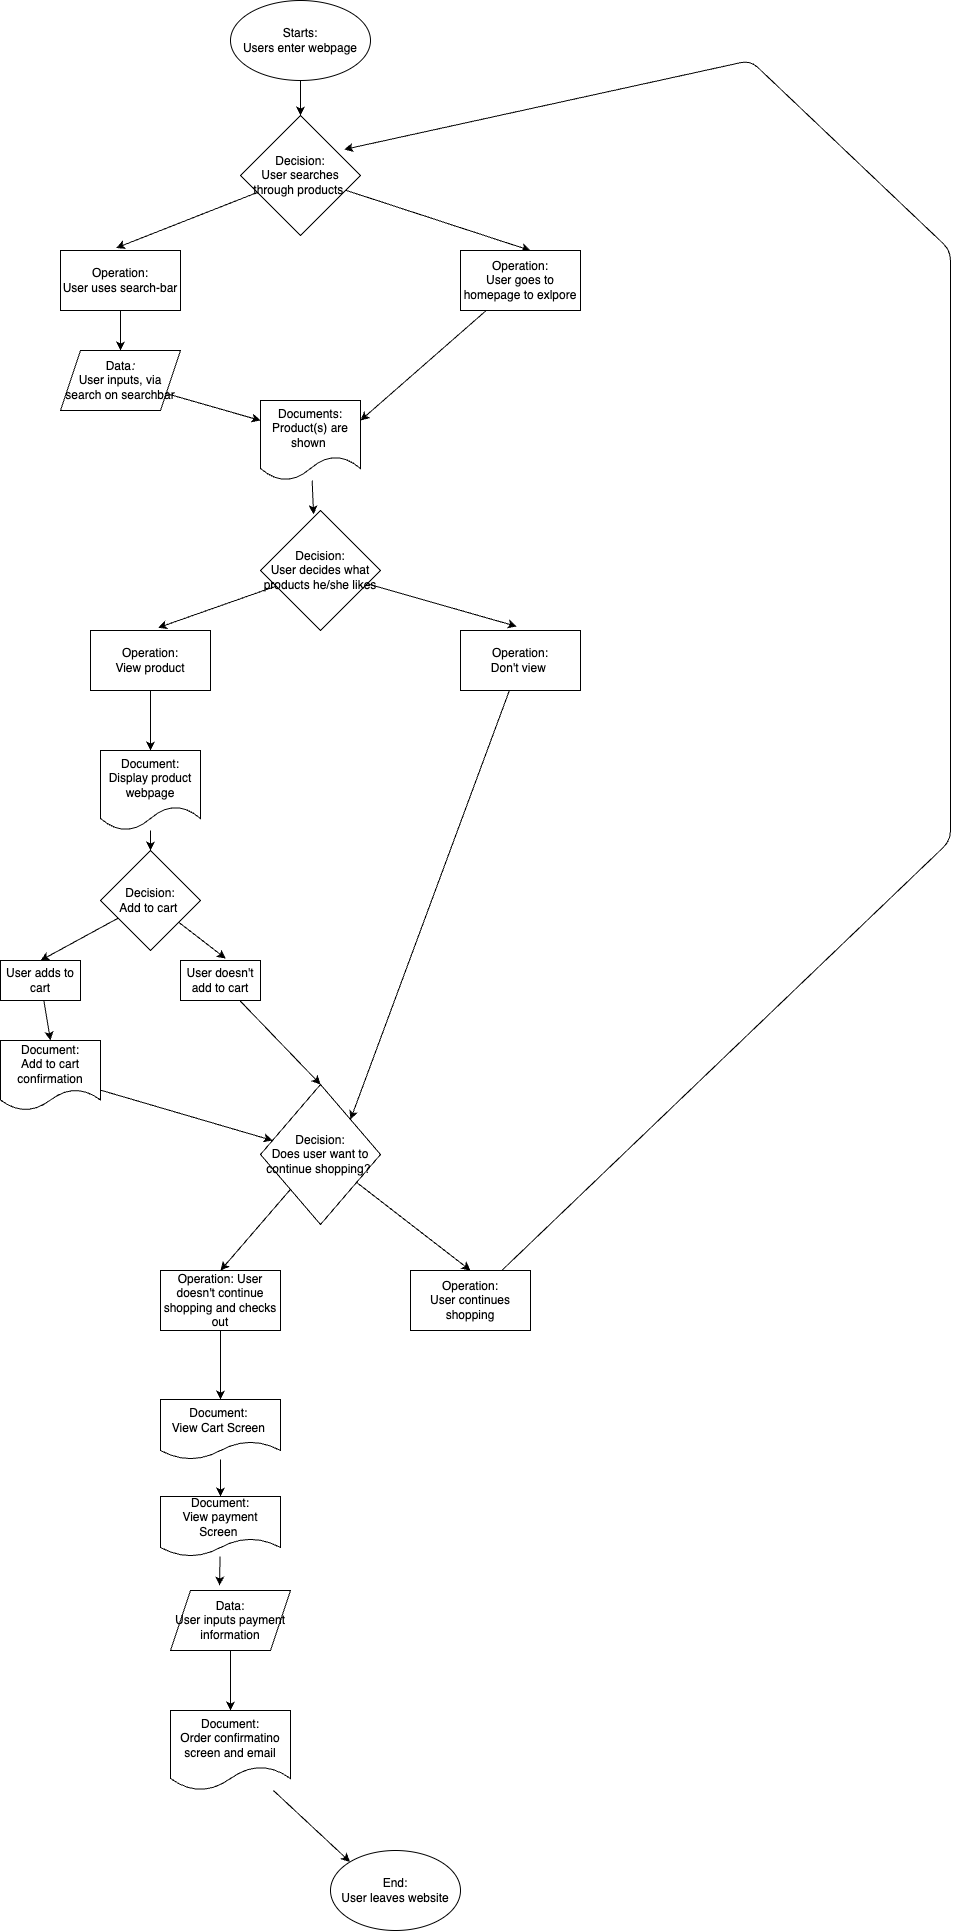

The diagram above was exported from draw.io. Its source (the exported page's mxGraphModel, read from the mxfile embedded in the PNG):
<mxGraphModel dx="2456" dy="782" grid="1" gridSize="10" guides="1" tooltips="1" connect="1" arrows="1" fold="1" page="1" pageScale="1" pageWidth="3000" pageHeight="3000" math="0" shadow="0">
  <root>
    <mxCell id="0" />
    <mxCell id="1" parent="0" />
    <mxCell id="30" value="" style="edgeStyle=none;html=1;" edge="1" parent="1" source="2" target="3">
      <mxGeometry relative="1" as="geometry" />
    </mxCell>
    <mxCell id="2" value="Starts:&lt;br&gt;Users enter webpage" style="ellipse;whiteSpace=wrap;html=1;" vertex="1" parent="1">
      <mxGeometry x="420" y="180" width="140" height="80" as="geometry" />
    </mxCell>
    <mxCell id="32" style="edgeStyle=none;html=1;entryX=0.583;entryY=0;entryDx=0;entryDy=0;entryPerimeter=0;" edge="1" parent="1" source="3" target="5">
      <mxGeometry relative="1" as="geometry">
        <mxPoint x="710" y="420" as="targetPoint" />
      </mxGeometry>
    </mxCell>
    <mxCell id="33" style="edgeStyle=none;html=1;entryX=0.463;entryY=-0.042;entryDx=0;entryDy=0;entryPerimeter=0;" edge="1" parent="1" source="3" target="4">
      <mxGeometry relative="1" as="geometry" />
    </mxCell>
    <mxCell id="3" value="Decision: &lt;br&gt;User searches through products&amp;nbsp;" style="rhombus;whiteSpace=wrap;html=1;" vertex="1" parent="1">
      <mxGeometry x="430" y="295" width="120" height="120" as="geometry" />
    </mxCell>
    <mxCell id="34" style="edgeStyle=none;html=1;entryX=0.5;entryY=0;entryDx=0;entryDy=0;" edge="1" parent="1" source="4" target="16">
      <mxGeometry relative="1" as="geometry" />
    </mxCell>
    <mxCell id="4" value="Operation: &lt;br&gt;User uses search-bar" style="whiteSpace=wrap;html=1;" vertex="1" parent="1">
      <mxGeometry x="250" y="430" width="120" height="60" as="geometry" />
    </mxCell>
    <mxCell id="36" style="edgeStyle=none;html=1;entryX=1;entryY=0.25;entryDx=0;entryDy=0;" edge="1" parent="1" source="5" target="17">
      <mxGeometry relative="1" as="geometry" />
    </mxCell>
    <mxCell id="5" value="Operation: &lt;br&gt;User goes to homepage to exlpore" style="whiteSpace=wrap;html=1;" vertex="1" parent="1">
      <mxGeometry x="650" y="430" width="120" height="60" as="geometry" />
    </mxCell>
    <mxCell id="38" style="edgeStyle=none;html=1;entryX=0.563;entryY=-0.046;entryDx=0;entryDy=0;entryPerimeter=0;" edge="1" parent="1" source="8" target="10">
      <mxGeometry relative="1" as="geometry" />
    </mxCell>
    <mxCell id="39" style="edgeStyle=none;html=1;entryX=0.469;entryY=-0.068;entryDx=0;entryDy=0;entryPerimeter=0;" edge="1" parent="1" source="8" target="9">
      <mxGeometry relative="1" as="geometry" />
    </mxCell>
    <mxCell id="8" value="Decision:&lt;br&gt;User decides what products he/she likes" style="rhombus;whiteSpace=wrap;html=1;" vertex="1" parent="1">
      <mxGeometry x="450" y="690" width="120" height="120" as="geometry" />
    </mxCell>
    <mxCell id="46" style="edgeStyle=none;html=1;entryX=1;entryY=0;entryDx=0;entryDy=0;" edge="1" parent="1" source="9" target="21">
      <mxGeometry relative="1" as="geometry" />
    </mxCell>
    <mxCell id="9" value="Operation:&lt;br&gt;Don't view&amp;nbsp;" style="whiteSpace=wrap;html=1;" vertex="1" parent="1">
      <mxGeometry x="650" y="810" width="120" height="60" as="geometry" />
    </mxCell>
    <mxCell id="40" style="edgeStyle=none;html=1;entryX=0.5;entryY=0;entryDx=0;entryDy=0;" edge="1" parent="1" source="10" target="18">
      <mxGeometry relative="1" as="geometry" />
    </mxCell>
    <mxCell id="10" value="Operation:&lt;br&gt;View product" style="whiteSpace=wrap;html=1;" vertex="1" parent="1">
      <mxGeometry x="280" y="810" width="120" height="60" as="geometry" />
    </mxCell>
    <mxCell id="42" style="edgeStyle=none;html=1;entryX=0.5;entryY=0;entryDx=0;entryDy=0;" edge="1" parent="1" source="12" target="13">
      <mxGeometry relative="1" as="geometry" />
    </mxCell>
    <mxCell id="43" style="edgeStyle=none;html=1;entryX=0.566;entryY=-0.048;entryDx=0;entryDy=0;entryPerimeter=0;" edge="1" parent="1" source="12" target="14">
      <mxGeometry relative="1" as="geometry" />
    </mxCell>
    <mxCell id="12" value="Decision:&lt;br&gt;Add to cart&amp;nbsp;" style="rhombus;whiteSpace=wrap;html=1;" vertex="1" parent="1">
      <mxGeometry x="290" y="1030" width="100" height="100" as="geometry" />
    </mxCell>
    <mxCell id="55" style="edgeStyle=none;html=1;entryX=0.5;entryY=0;entryDx=0;entryDy=0;" edge="1" parent="1" source="13" target="20">
      <mxGeometry relative="1" as="geometry" />
    </mxCell>
    <mxCell id="13" value="User adds to cart" style="whiteSpace=wrap;html=1;" vertex="1" parent="1">
      <mxGeometry x="190" y="1140" width="80" height="40" as="geometry" />
    </mxCell>
    <mxCell id="44" style="edgeStyle=none;html=1;entryX=0.5;entryY=0;entryDx=0;entryDy=0;" edge="1" parent="1" source="14" target="21">
      <mxGeometry relative="1" as="geometry" />
    </mxCell>
    <mxCell id="14" value="User doesn't add to cart" style="whiteSpace=wrap;html=1;" vertex="1" parent="1">
      <mxGeometry x="370" y="1140" width="80" height="40" as="geometry" />
    </mxCell>
    <mxCell id="35" style="edgeStyle=none;html=1;entryX=0;entryY=0.25;entryDx=0;entryDy=0;" edge="1" parent="1" source="16" target="17">
      <mxGeometry relative="1" as="geometry" />
    </mxCell>
    <mxCell id="16" value="Data&lt;i&gt;:&lt;/i&gt;&lt;br&gt;User inputs, via search on searchbar" style="shape=parallelogram;perimeter=parallelogramPerimeter;whiteSpace=wrap;html=1;fixedSize=1;" vertex="1" parent="1">
      <mxGeometry x="250" y="530" width="120" height="60" as="geometry" />
    </mxCell>
    <mxCell id="37" style="edgeStyle=none;html=1;entryX=0.442;entryY=0.032;entryDx=0;entryDy=0;entryPerimeter=0;" edge="1" parent="1" source="17" target="8">
      <mxGeometry relative="1" as="geometry" />
    </mxCell>
    <mxCell id="17" value="Documents:&lt;br&gt;Product(s) are shown&amp;nbsp;" style="shape=document;whiteSpace=wrap;html=1;boundedLbl=1;" vertex="1" parent="1">
      <mxGeometry x="450" y="580" width="100" height="80" as="geometry" />
    </mxCell>
    <mxCell id="41" style="edgeStyle=none;html=1;entryX=0.5;entryY=0;entryDx=0;entryDy=0;" edge="1" parent="1" source="18" target="12">
      <mxGeometry relative="1" as="geometry" />
    </mxCell>
    <mxCell id="18" value="Document:&lt;br&gt;Display product webpage" style="shape=document;whiteSpace=wrap;html=1;boundedLbl=1;" vertex="1" parent="1">
      <mxGeometry x="290" y="930" width="100" height="80" as="geometry" />
    </mxCell>
    <mxCell id="45" style="edgeStyle=none;html=1;" edge="1" parent="1" source="20" target="21">
      <mxGeometry relative="1" as="geometry" />
    </mxCell>
    <mxCell id="20" value="Document:&lt;br&gt;Add to cart confirmation" style="shape=document;whiteSpace=wrap;html=1;boundedLbl=1;" vertex="1" parent="1">
      <mxGeometry x="190" y="1220" width="100" height="70" as="geometry" />
    </mxCell>
    <mxCell id="47" style="edgeStyle=none;html=1;entryX=0.5;entryY=0;entryDx=0;entryDy=0;" edge="1" parent="1" source="21" target="22">
      <mxGeometry relative="1" as="geometry" />
    </mxCell>
    <mxCell id="48" style="edgeStyle=none;html=1;entryX=0.5;entryY=0;entryDx=0;entryDy=0;" edge="1" parent="1" source="21" target="23">
      <mxGeometry relative="1" as="geometry" />
    </mxCell>
    <mxCell id="21" value="Decision:&lt;br&gt;Does user want to continue shopping?&amp;nbsp;" style="rhombus;whiteSpace=wrap;html=1;" vertex="1" parent="1">
      <mxGeometry x="450" y="1264" width="120" height="140" as="geometry" />
    </mxCell>
    <mxCell id="54" style="edgeStyle=none;html=1;entryX=0.864;entryY=0.283;entryDx=0;entryDy=0;entryPerimeter=0;" edge="1" parent="1" source="22" target="3">
      <mxGeometry relative="1" as="geometry">
        <mxPoint x="800" y="250" as="targetPoint" />
        <Array as="points">
          <mxPoint x="1140" y="1020" />
          <mxPoint x="1140" y="430" />
          <mxPoint x="940" y="240" />
        </Array>
      </mxGeometry>
    </mxCell>
    <mxCell id="22" value="Operation: &lt;br&gt;User continues shopping" style="whiteSpace=wrap;html=1;" vertex="1" parent="1">
      <mxGeometry x="600" y="1450" width="120" height="60" as="geometry" />
    </mxCell>
    <mxCell id="49" style="edgeStyle=none;html=1;" edge="1" parent="1" source="23" target="24">
      <mxGeometry relative="1" as="geometry" />
    </mxCell>
    <mxCell id="23" value="Operation: User doesn't continue shopping and checks out" style="whiteSpace=wrap;html=1;" vertex="1" parent="1">
      <mxGeometry x="350" y="1450" width="120" height="60" as="geometry" />
    </mxCell>
    <mxCell id="50" style="edgeStyle=none;html=1;entryX=0.5;entryY=0;entryDx=0;entryDy=0;" edge="1" parent="1" source="24" target="25">
      <mxGeometry relative="1" as="geometry" />
    </mxCell>
    <mxCell id="24" value="Document:&amp;nbsp;&lt;br&gt;View Cart Screen&amp;nbsp;" style="shape=document;whiteSpace=wrap;html=1;boundedLbl=1;" vertex="1" parent="1">
      <mxGeometry x="350" y="1579" width="120" height="60" as="geometry" />
    </mxCell>
    <mxCell id="51" style="edgeStyle=none;html=1;entryX=0.409;entryY=-0.082;entryDx=0;entryDy=0;entryPerimeter=0;" edge="1" parent="1" source="25" target="26">
      <mxGeometry relative="1" as="geometry" />
    </mxCell>
    <mxCell id="25" value="Document:&lt;br&gt;View payment Screen&amp;nbsp;" style="shape=document;whiteSpace=wrap;html=1;boundedLbl=1;" vertex="1" parent="1">
      <mxGeometry x="350" y="1676" width="120" height="60" as="geometry" />
    </mxCell>
    <mxCell id="52" style="edgeStyle=none;html=1;entryX=0.5;entryY=0;entryDx=0;entryDy=0;" edge="1" parent="1" source="26" target="27">
      <mxGeometry relative="1" as="geometry" />
    </mxCell>
    <mxCell id="26" value="Data:&lt;br&gt;User inputs payment information" style="shape=parallelogram;perimeter=parallelogramPerimeter;whiteSpace=wrap;html=1;fixedSize=1;" vertex="1" parent="1">
      <mxGeometry x="360" y="1770" width="120" height="60" as="geometry" />
    </mxCell>
    <mxCell id="53" style="edgeStyle=none;html=1;entryX=0;entryY=0;entryDx=0;entryDy=0;" edge="1" parent="1" source="27" target="29">
      <mxGeometry relative="1" as="geometry" />
    </mxCell>
    <mxCell id="27" value="Document:&lt;br&gt;Order confirmatino screen and email" style="shape=document;whiteSpace=wrap;html=1;boundedLbl=1;" vertex="1" parent="1">
      <mxGeometry x="360" y="1890" width="120" height="80" as="geometry" />
    </mxCell>
    <mxCell id="29" value="End:&lt;br&gt;User leaves website" style="ellipse;whiteSpace=wrap;html=1;" vertex="1" parent="1">
      <mxGeometry x="520" y="2030" width="130" height="80" as="geometry" />
    </mxCell>
  </root>
</mxGraphModel>